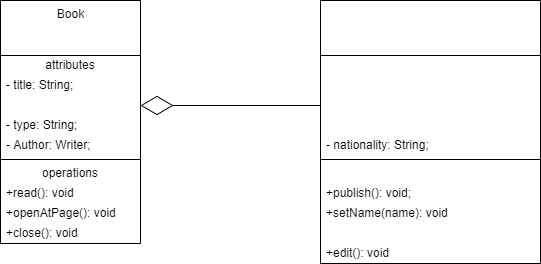

The diagram above was exported from draw.io. Its source (the exported page's mxGraphModel, read from the mxfile embedded in the PNG):
<mxGraphModel dx="137" dy="283" grid="1" gridSize="10" guides="1" tooltips="1" connect="1" arrows="1" fold="1" page="1" pageScale="1" pageWidth="827" pageHeight="1169" math="0" shadow="0">
  <root>
    <mxCell id="0" />
    <mxCell id="1" parent="0" />
    <mxCell id="2" value="Book" style="swimlane;fontStyle=0;align=center;verticalAlign=top;childLayout=stackLayout;horizontal=1;startSize=55;horizontalStack=0;resizeParent=1;resizeParentMax=0;resizeLast=0;collapsible=0;marginBottom=0;html=1;" parent="1" vertex="1">
      <mxGeometry x="80" y="90" width="140" height="243" as="geometry" />
    </mxCell>
    <mxCell id="3" value="attributes" style="text;html=1;strokeColor=none;fillColor=none;align=center;verticalAlign=middle;spacingLeft=4;spacingRight=4;overflow=hidden;rotatable=0;points=[[0,0.5],[1,0.5]];portConstraint=eastwest;" parent="2" vertex="1">
      <mxGeometry y="55" width="140" height="20" as="geometry" />
    </mxCell>
    <mxCell id="4" value="- title: String;" style="text;html=1;strokeColor=none;fillColor=none;align=left;verticalAlign=middle;spacingLeft=4;spacingRight=4;overflow=hidden;rotatable=0;points=[[0,0.5],[1,0.5]];portConstraint=eastwest;" parent="2" vertex="1">
      <mxGeometry y="75" width="140" height="20" as="geometry" />
    </mxCell>
    <mxCell id="5" value="&lt;font color=&quot;#ffffff&quot;&gt;- year: int;&lt;/font&gt;" style="text;html=1;strokeColor=none;fillColor=none;align=left;verticalAlign=middle;spacingLeft=4;spacingRight=4;overflow=hidden;rotatable=0;points=[[0,0.5],[1,0.5]];portConstraint=eastwest;fontColor=#808080;" parent="2" vertex="1">
      <mxGeometry y="95" width="140" height="20" as="geometry" />
    </mxCell>
    <mxCell id="25" value="- type: String;" style="text;html=1;strokeColor=none;fillColor=none;align=left;verticalAlign=middle;spacingLeft=4;spacingRight=4;overflow=hidden;rotatable=0;points=[[0,0.5],[1,0.5]];portConstraint=eastwest;" parent="2" vertex="1">
      <mxGeometry y="115" width="140" height="20" as="geometry" />
    </mxCell>
    <mxCell id="6" value="- Author: Writer;" style="text;html=1;strokeColor=none;fillColor=none;align=left;verticalAlign=middle;spacingLeft=4;spacingRight=4;overflow=hidden;rotatable=0;points=[[0,0.5],[1,0.5]];portConstraint=eastwest;" parent="2" vertex="1">
      <mxGeometry y="135" width="140" height="20" as="geometry" />
    </mxCell>
    <mxCell id="7" value="" style="line;strokeWidth=1;fillColor=none;align=left;verticalAlign=middle;spacingTop=-1;spacingLeft=3;spacingRight=3;rotatable=0;labelPosition=right;points=[];portConstraint=eastwest;" parent="2" vertex="1">
      <mxGeometry y="155" width="140" height="8" as="geometry" />
    </mxCell>
    <mxCell id="8" value="operations" style="text;html=1;strokeColor=none;fillColor=none;align=center;verticalAlign=middle;spacingLeft=4;spacingRight=4;overflow=hidden;rotatable=0;points=[[0,0.5],[1,0.5]];portConstraint=eastwest;" parent="2" vertex="1">
      <mxGeometry y="163" width="140" height="20" as="geometry" />
    </mxCell>
    <mxCell id="22" value="+read(): void" style="text;html=1;strokeColor=none;fillColor=none;align=left;verticalAlign=middle;spacingLeft=4;spacingRight=4;overflow=hidden;rotatable=0;points=[[0,0.5],[1,0.5]];portConstraint=eastwest;" parent="2" vertex="1">
      <mxGeometry y="183" width="140" height="20" as="geometry" />
    </mxCell>
    <mxCell id="9" value="+openAtPage(): void" style="text;html=1;strokeColor=none;fillColor=none;align=left;verticalAlign=middle;spacingLeft=4;spacingRight=4;overflow=hidden;rotatable=0;points=[[0,0.5],[1,0.5]];portConstraint=eastwest;" parent="2" vertex="1">
      <mxGeometry y="203" width="140" height="20" as="geometry" />
    </mxCell>
    <mxCell id="24" value="+close(): void" style="text;html=1;strokeColor=none;fillColor=none;align=left;verticalAlign=middle;spacingLeft=4;spacingRight=4;overflow=hidden;rotatable=0;points=[[0,0.5],[1,0.5]];portConstraint=eastwest;" parent="2" vertex="1">
      <mxGeometry y="223" width="140" height="20" as="geometry" />
    </mxCell>
    <mxCell id="10" value="Writer" style="swimlane;fontStyle=0;align=center;verticalAlign=top;childLayout=stackLayout;horizontal=1;startSize=55;horizontalStack=0;resizeParent=1;resizeParentMax=0;resizeLast=0;collapsible=0;marginBottom=0;html=1;fontColor=#FFFFFF;" parent="1" vertex="1">
      <mxGeometry x="400" y="90" width="220" height="263" as="geometry" />
    </mxCell>
    <mxCell id="11" value="attributes" style="text;html=1;strokeColor=none;fillColor=none;align=center;verticalAlign=middle;spacingLeft=4;spacingRight=4;overflow=hidden;rotatable=0;points=[[0,0.5],[1,0.5]];portConstraint=eastwest;fontColor=#FFFFFF;" parent="10" vertex="1">
      <mxGeometry y="55" width="220" height="20" as="geometry" />
    </mxCell>
    <mxCell id="12" value="- name: String" style="text;html=1;strokeColor=none;fillColor=none;align=left;verticalAlign=middle;spacingLeft=4;spacingRight=4;overflow=hidden;rotatable=0;points=[[0,0.5],[1,0.5]];portConstraint=eastwest;fontColor=#FFFFFF;" parent="10" vertex="1">
      <mxGeometry y="75" width="220" height="20" as="geometry" />
    </mxCell>
    <mxCell id="13" value="&lt;font color=&quot;#ffffff&quot;&gt;- surname: String&lt;/font&gt;" style="text;html=1;strokeColor=none;fillColor=none;align=left;verticalAlign=middle;spacingLeft=4;spacingRight=4;overflow=hidden;rotatable=0;points=[[0,0.5],[1,0.5]];portConstraint=eastwest;fontColor=#808080;" parent="10" vertex="1">
      <mxGeometry y="95" width="220" height="20" as="geometry" />
    </mxCell>
    <mxCell id="14" value="- numberOfWrittenBooks: int;" style="text;html=1;strokeColor=none;fillColor=none;align=left;verticalAlign=middle;spacingLeft=4;spacingRight=4;overflow=hidden;rotatable=0;points=[[0,0.5],[1,0.5]];portConstraint=eastwest;fontColor=#FFFFFF;" parent="10" vertex="1">
      <mxGeometry y="115" width="220" height="20" as="geometry" />
    </mxCell>
    <mxCell id="26" value="- nationality: String;" style="text;html=1;strokeColor=none;fillColor=none;align=left;verticalAlign=middle;spacingLeft=4;spacingRight=4;overflow=hidden;rotatable=0;points=[[0,0.5],[1,0.5]];portConstraint=eastwest;" parent="10" vertex="1">
      <mxGeometry y="135" width="220" height="20" as="geometry" />
    </mxCell>
    <mxCell id="15" value="" style="line;strokeWidth=1;fillColor=none;align=left;verticalAlign=middle;spacingTop=-1;spacingLeft=3;spacingRight=3;rotatable=0;labelPosition=right;points=[];portConstraint=eastwest;fontColor=#FFFFFF;" parent="10" vertex="1">
      <mxGeometry y="155" width="220" height="8" as="geometry" />
    </mxCell>
    <mxCell id="16" value="operations" style="text;html=1;strokeColor=none;fillColor=none;align=center;verticalAlign=middle;spacingLeft=4;spacingRight=4;overflow=hidden;rotatable=0;points=[[0,0.5],[1,0.5]];portConstraint=eastwest;fontColor=#FFFFFF;" parent="10" vertex="1">
      <mxGeometry y="163" width="220" height="20" as="geometry" />
    </mxCell>
    <mxCell id="27" value="+publish(): void;" style="text;html=1;strokeColor=none;fillColor=none;align=left;verticalAlign=middle;spacingLeft=4;spacingRight=4;overflow=hidden;rotatable=0;points=[[0,0.5],[1,0.5]];portConstraint=eastwest;" parent="10" vertex="1">
      <mxGeometry y="183" width="220" height="20" as="geometry" />
    </mxCell>
    <mxCell id="28" value="+setName(name): void" style="text;html=1;strokeColor=none;fillColor=none;align=left;verticalAlign=middle;spacingLeft=4;spacingRight=4;overflow=hidden;rotatable=0;points=[[0,0.5],[1,0.5]];portConstraint=eastwest;" parent="10" vertex="1">
      <mxGeometry y="203" width="220" height="20" as="geometry" />
    </mxCell>
    <mxCell id="17" value="+writeABook(): void" style="text;html=1;strokeColor=none;fillColor=none;align=left;verticalAlign=middle;spacingLeft=4;spacingRight=4;overflow=hidden;rotatable=0;points=[[0,0.5],[1,0.5]];portConstraint=eastwest;fontColor=#FFFFFF;" parent="10" vertex="1">
      <mxGeometry y="223" width="220" height="20" as="geometry" />
    </mxCell>
    <mxCell id="29" value="+edit(): void" style="text;html=1;strokeColor=none;fillColor=none;align=left;verticalAlign=middle;spacingLeft=4;spacingRight=4;overflow=hidden;rotatable=0;points=[[0,0.5],[1,0.5]];portConstraint=eastwest;" parent="10" vertex="1">
      <mxGeometry y="243" width="220" height="20" as="geometry" />
    </mxCell>
    <mxCell id="18" style="edgeStyle=none;html=1;entryX=0;entryY=0.5;entryDx=0;entryDy=0;fontColor=#FFFFFF;exitX=1;exitY=0.5;exitDx=0;exitDy=0;startArrow=diamondThin;startFill=0;targetPerimeterSpacing=0;endSize=30;startSize=30;endArrow=none;endFill=0;" parent="1" source="5" target="13" edge="1">
      <mxGeometry relative="1" as="geometry" />
    </mxCell>
    <mxCell id="21" value="1" style="text;html=1;strokeColor=none;fillColor=none;align=center;verticalAlign=middle;whiteSpace=wrap;rounded=0;fontColor=#FFFFFF;" parent="1" vertex="1">
      <mxGeometry x="370" y="170" width="30" height="30" as="geometry" />
    </mxCell>
  </root>
</mxGraphModel>